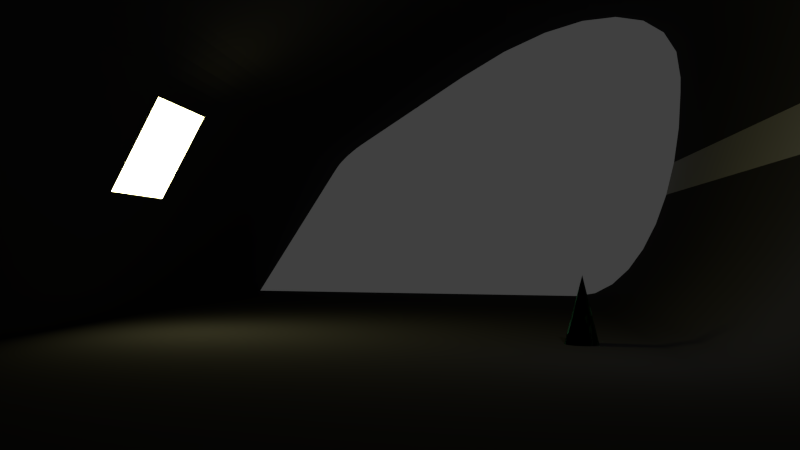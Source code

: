 # Source: backdrop.blend  (saved by Blender 2.76.0; exported with 4.5.12 LTS)
import bpy
from mathutils import Matrix  # noqa: F401  (used for matrix-valued properties, if any)

bpy.ops.wm.read_factory_settings(use_empty=True)
scene = bpy.context.scene
scene.name = 'Scene'

# ---- collections
col_collection_1 = bpy.data.collections.new('Collection 1'); scene.collection.children.link(col_collection_1)

# ---- materials (node trees are filled in below, after node groups)
mat_crystal = bpy.data.materials.new('Crystal')
mat_crystal.alpha_threshold = 0.0
mat_crystal.roughness = 0.5
mat_metal_wall = bpy.data.materials.new('Metal wall')
mat_metal_wall.alpha_threshold = 0.0
mat_metal_wall.roughness = 0.5
mat_window = bpy.data.materials.new('Window')
mat_window.alpha_threshold = 0.0
mat_window.roughness = 0.5
mat_white_band = bpy.data.materials.new('White band')
mat_white_band.alpha_threshold = 0.0
mat_white_band.roughness = 0.5

# ---- material node trees
mat_crystal.use_nodes = True; mat_crystal.node_tree.nodes.clear()
_N = mat_crystal.node_tree.nodes; _L = mat_crystal.node_tree.links
n0 = _N.new('ShaderNodeOutputMaterial'); n0.name = 'Material Output'; n0.location = (300, 300)
n1 = _N.new('ShaderNodeTexVoronoi'); n1.name = 'Voronoi Texture'; n1.location = (110, 100)
n2 = _N.new('ShaderNodeBsdfGlass'); n2.name = 'Glass BSDF'; n2.location = (10, 300)
n2.distribution = 'BECKMANN'
n2.inputs[0].default_value = (0.1794, 0.8, 0.3241, 1.0)
n2.inputs[2].default_value = 1.45
n3 = _N.new('ShaderNodeDisplacement'); n3.name = 'Displacement'; n3.location = (0, 0)
n3.inputs[1].default_value = 0.0
n3.inputs[2].default_value = 0.1
n4 = _N.new('ShaderNodeMath'); n4.name = 'Math'; n4.location = (0, 0)
n4.operation = 'MULTIPLY'
_L.new(n2.outputs[0], n0.inputs[0])
_L.new(n3.outputs[0], n0.inputs[2])
_L.new(n4.outputs[0], n3.inputs[0])
_L.new(n1.outputs[0], n4.inputs[0])
_L.new(n1.outputs[0], n4.inputs[1])
n0.is_active_output = True
mat_metal_wall.use_nodes = True; mat_metal_wall.node_tree.nodes.clear()
_N = mat_metal_wall.node_tree.nodes; _L = mat_metal_wall.node_tree.links
n0 = _N.new('ShaderNodeOutputMaterial'); n0.name = 'Material Output'; n0.location = (300, 300)
n1 = _N.new('ShaderNodeBsdfDiffuse'); n1.name = 'Diffuse BSDF'; n1.location = (10, 300)
n1.inputs[0].default_value = (0.04878, 0.04798, 0.05222, 1.0)
_L.new(n1.outputs[0], n0.inputs[0])
n0.is_active_output = True
mat_window.use_nodes = True; mat_window.node_tree.nodes.clear()
_N = mat_window.node_tree.nodes; _L = mat_window.node_tree.links
n0 = _N.new('ShaderNodeOutputMaterial'); n0.name = 'Material Output'; n0.location = (300, 300)
n1 = _N.new('ShaderNodeEmission'); n1.name = 'Emission'; n1.location = (10, 300)
n1.inputs[0].default_value = (0.8, 0.7437, 0.3121, 1.0)
n1.inputs[1].default_value = 10.0
_L.new(n1.outputs[0], n0.inputs[0])
n0.is_active_output = True
mat_white_band.use_nodes = True; mat_white_band.node_tree.nodes.clear()
_N = mat_white_band.node_tree.nodes; _L = mat_white_band.node_tree.links
n0 = _N.new('ShaderNodeOutputMaterial'); n0.name = 'Material Output'; n0.location = (300, 300)
n1 = _N.new('ShaderNodeBsdfDiffuse'); n1.name = 'Diffuse BSDF'; n1.location = (10, 300)
n1.inputs[0].default_value = (0.3588, 0.3588, 0.3588, 1.0)
_L.new(n1.outputs[0], n0.inputs[0])
n0.is_active_output = True

# ---- world
world_world = bpy.data.worlds.new('World'); scene.world = world_world
world_world.color = (0.05088, 0.05088, 0.05088)
world_world.use_sun_shadow = False
world_world.sun_shadow_jitter_overblur = 0.0
world_world.cycles.sampling_method = 'MANUAL'
world_world.cycles.sample_map_resolution = 256

# ---- cameras
cam_camera = bpy.data.cameras.new('Camera')
cam_camera.clip_end = 100.0
cam_camera.lens = 35.0
cam_camera.sensor_width = 32.0
cam_camera.sensor_height = 18.0
cam_camera.ortho_scale = 7.314
cam_camera.dof.focus_distance = 0.0

# ---- lights
light_lamp = bpy.data.lights.new('Lamp', 'POINT')
light_lamp.transmission_factor = 0.0
light_lamp.cutoff_distance = 30.0
light_lamp.energy = 100.0
light_lamp.shadow_buffer_clip_start = 1.001
light_lamp.shadow_soft_size = 0.1
light_lamp.shadow_maximum_resolution = 0.006
light_lamp.use_absolute_resolution = True
light_lamp.cycles.use_multiple_importance_sampling = False

# ---- meshes
me_cone = bpy.data.meshes.new('Cone')
me_cone.from_pydata([(0.0, 1.0, 0.0), (0.0, 0.0, 2.0), (0.1951, 0.9808, 0.0), (0.3827, 0.9239, 0.0), (0.5556, 0.8315, 0.0), (0.7071, 0.7071, 0.0), (0.8315, 0.5556, 0.0), (0.9239, 0.3827, 0.0), (0.9808, 0.1951, 0.0), (1.0, 7.55e-08, 0.0), (0.9808, -0.1951, 0.0), (0.9239, -0.3827, 0.0), (0.8315, -0.5556, 0.0), (0.7071, -0.7071, 0.0), (0.5556, -0.8315, 0.0), (0.3827, -0.9239, 0.0), (0.1951, -0.9808, 0.0), (-3.258e-07, -1.0, 0.0), (-0.1951, -0.9808, 0.0), (-0.3827, -0.9239, 0.0), (-0.5556, -0.8315, 0.0), (-0.7071, -0.7071, 0.0), (-0.8315, -0.5556, 0.0), (-0.9239, -0.3827, 0.0), (-0.9808, -0.1951, 0.0), (-1.0, 9.656e-07, 0.0), (-0.9808, 0.1951, 0.0), (-0.9239, 0.3827, 0.0), (-0.8315, 0.5556, 0.0), (-0.7071, 0.7071, 0.0), (-0.5556, 0.8315, 0.0), (-0.3827, 0.9239, 0.0), (-0.1951, 0.9808, 0.0), (0.0, 1.0, 0.0), (0.1951, 0.9808, 0.0), (0.3827, 0.9239, 0.0), (0.5556, 0.8315, 0.0), (0.7071, 0.7071, 0.0), (0.8315, 0.5556, 0.0), (0.9239, 0.3827, 0.0), (0.9808, 0.1951, 0.0), (1.0, 7.55e-08, 0.0), (0.9808, -0.1951, 0.0), (0.9239, -0.3827, 0.0), (0.8315, -0.5556, 0.0), (0.7071, -0.7071, 0.0), (0.5556, -0.8315, 0.0), (0.3827, -0.9239, 0.0), (0.1951, -0.9808, 0.0), (-3.258e-07, -1.0, 0.0), (-0.1951, -0.9808, 0.0), (-0.3827, -0.9239, 0.0), (-0.5556, -0.8315, 0.0), (-0.7071, -0.7071, 0.0), (-0.8315, -0.5556, 0.0), (-0.9239, -0.3827, 0.0), (-0.9808, -0.1951, 0.0), (-1.0, 9.656e-07, 0.0), (-0.9808, 0.1951, 0.0), (-0.9239, 0.3827, 0.0), (-0.8315, 0.5556, 0.0), (-0.7071, 0.7071, 0.0), (-0.5556, 0.8315, 0.0), (-0.3827, 0.9239, 0.0), (-0.1951, 0.9808, 0.0)], [], [(31, 1, 32), (0, 1, 2), (30, 1, 31), (29, 1, 30), (28, 1, 29), (27, 1, 28), (26, 1, 27), (25, 1, 26), (24, 1, 25), (23, 1, 24), (22, 1, 23), (21, 1, 22), (20, 1, 21), (19, 1, 20), (18, 1, 19), (17, 1, 18), (16, 1, 17), (15, 1, 16), (14, 1, 15), (13, 1, 14), (12, 1, 13), (11, 1, 12), (10, 1, 11), (9, 1, 10), (8, 1, 9), (7, 1, 8), (6, 1, 7), (5, 1, 6), (4, 1, 5), (3, 1, 4), (32, 1, 0), (2, 1, 3), (15, 16, 48, 47), (33, 34, 35, 36, 37, 38, 39, 40, 41, 42, 43, 44, 45, 46, 47, 48, 49, 50, 51, 52, 53, 54, 55, 56, 57, 58, 59, 60, 61, 62, 63, 64), (22, 23, 55, 54), (2, 3, 35, 34), (29, 30, 62, 61), (9, 10, 42, 41), (16, 17, 49, 48), (23, 24, 56, 55), (3, 4, 36, 35), (30, 31, 63, 62), (10, 11, 43, 42), (17, 18, 50, 49), (24, 25, 57, 56), (4, 5, 37, 36), (31, 32, 64, 63), (11, 12, 44, 43), (18, 19, 51, 50), (32, 0, 33, 64), (25, 26, 58, 57), (5, 6, 38, 37), (12, 13, 45, 44), (19, 20, 52, 51), (26, 27, 59, 58), (6, 7, 39, 38), (13, 14, 46, 45), (20, 21, 53, 52), (0, 2, 34, 33), (27, 28, 60, 59), (7, 8, 40, 39), (14, 15, 47, 46), (21, 22, 54, 53), (28, 29, 61, 60), (8, 9, 41, 40)])
me_cone.polygons.foreach_set('use_smooth', [True] * 65)
me_cone.materials.append(mat_crystal)
me_cone.use_remesh_preserve_volume = False
me_cone.use_remesh_preserve_attributes = False
me_cone.use_mirror_vertex_groups = False
me_cone.update()
me_plane = bpy.data.meshes.new('Plane')
me_plane.from_pydata([(-0.1558, -2.064, 4.768e-07), (0.0001144, -2.064, 4.768e-07), (-0.08831, -1.523, 6.976), (-0.1142, -1.731, 4.295), (0.04162, -1.731, 4.295), (0.06756, -1.523, 6.976), (1.0, -1.523, 6.976), (1.0, -1.731, 4.295), (-1.0, -1.731, 4.295), (-1.0, -1.523, 6.976), (-1.0, -2.064, 0.0), (1.0, -2.064, 0.0), (-1.0, 0.2829, 0.0), (1.0, 0.2829, 0.0), (-1.0, 1.0, 11.73), (-1.0, 0.4074, 0.1782), (-1.0, 0.5281, 0.7072), (-1.0, 0.6414, 1.571), (-1.0, 0.7438, 2.744), (-1.0, 0.8322, 4.189), (-1.0, 0.9039, 5.864), (-1.0, 0.9568, 7.716), (-1.0, 0.9891, 9.691), (1.0, 1.0, 11.73), (1.0, 0.9891, 9.691), (1.0, 0.9568, 7.716), (1.0, 0.9039, 5.864), (1.0, 0.8322, 4.189), (1.0, 0.7438, 2.744), (1.0, 0.6414, 1.571), (1.0, 0.5281, 0.7072), (1.0, 0.4074, 0.1782), (0.07793, -1.311, 8.734), (0.07121, -1.493, 7.353), (0.0777, -1.346, 8.533), (0.07703, -1.382, 8.298), (0.07596, -1.418, 8.046), (0.07457, -1.449, 7.793), (0.07295, -1.475, 7.557), (-0.07793, -1.311, 8.734), (-0.08466, -1.493, 7.353), (-0.07816, -1.346, 8.533), (-0.07883, -1.382, 8.298), (-0.0799, -1.418, 8.046), (-0.0813, -1.449, 7.793), (-0.08292, -1.475, 7.557), (1.0, -1.493, 7.353), (1.0, -1.311, 8.734), (1.0, -1.475, 7.557), (1.0, -1.449, 7.793), (1.0, -1.418, 8.046), (1.0, -1.382, 8.298), (1.0, -1.346, 8.533), (-1.0, -1.311, 8.734), (-1.0, -1.493, 7.353), (-1.0, -1.346, 8.533), (-1.0, -1.382, 8.298), (-1.0, -1.418, 8.046), (-1.0, -1.449, 7.793), (-1.0, -1.475, 7.557), (-1.0, 1.0, 12.58), (-1.0, -0.563, 12.72), (-1.0, 0.97, 14.07), (-1.0, 0.881, 15.19), (-1.0, 0.7366, 15.89), (-1.0, 0.5422, 16.13), (-1.0, 0.3053, 15.93), (-1.0, 0.03511, 15.27), (-1.0, -0.2581, 14.19), (1.0, -0.563, 12.72), (1.0, 1.0, 12.58), (1.0, -0.2581, 14.19), (1.0, 0.03511, 15.27), (1.0, 0.3053, 15.93), (1.0, 0.5422, 16.13), (1.0, 0.7366, 15.89), (1.0, 0.881, 15.19), (1.0, 0.97, 14.07), (-0.07793, 1.0, 12.58), (-0.07793, -0.563, 12.72), (-0.07793, 0.97, 14.07), (-0.07793, 0.881, 15.19), (-0.07793, 0.7366, 15.89), (-0.07793, 0.5422, 16.13), (-0.07793, 0.3053, 15.93), (-0.07793, 0.03511, 15.27), (-0.07793, -0.2581, 14.19), (0.07793, 1.0, 12.58), (0.07793, -0.563, 12.72), (0.07793, 0.97, 14.07), (0.07793, 0.881, 15.19), (0.07793, 0.7366, 15.89), (0.07793, 0.5422, 16.13), (0.07793, 0.3053, 15.93), (0.07793, 0.03511, 15.27), (0.07793, -0.2581, 14.19)], [], [(0, 3, 4, 1), (3, 2, 5, 4), (14, 23, 70, 87, 78, 60), (10, 11, 13, 12), (23, 14, 22, 24), (24, 22, 21, 25), (25, 21, 20, 26), (26, 20, 19, 27), (27, 19, 18, 28), (28, 18, 17, 29), (29, 17, 16, 30), (30, 16, 15, 31), (32, 88, 69, 47), (33, 5, 2, 40), (0, 10, 8, 3), (2, 3, 8, 9), (5, 6, 7, 4), (4, 7, 11, 1), (2, 9, 54, 40), (31, 15, 12, 13), (33, 46, 6, 5), (53, 39, 41, 55), (55, 41, 42, 56), (56, 42, 43, 57), (57, 43, 44, 58), (58, 44, 45, 59), (59, 45, 40, 54), (33, 40, 45, 38), (38, 45, 44, 37), (37, 44, 43, 36), (36, 43, 42, 35), (35, 42, 41, 34), (34, 41, 39, 32), (32, 47, 52, 34), (34, 52, 51, 35), (35, 51, 50, 36), (36, 50, 49, 37), (37, 49, 48, 38), (38, 48, 46, 33), (88, 32, 39, 79), (79, 61, 68, 86), (86, 68, 67, 85), (85, 67, 66, 84), (84, 66, 65, 83), (83, 65, 64, 82), (82, 64, 63, 81), (81, 63, 62, 80), (80, 62, 60, 78), (88, 79, 86, 95), (95, 86, 85, 94), (94, 85, 84, 93), (93, 84, 83, 92), (92, 83, 82, 91), (91, 82, 81, 90), (90, 81, 80, 89), (89, 80, 78, 87), (69, 88, 95, 71), (71, 95, 94, 72), (72, 94, 93, 73), (73, 93, 92, 74), (74, 92, 91, 75), (75, 91, 90, 76), (76, 90, 89, 77), (77, 89, 87, 70), (61, 79, 39, 53)])
me_plane.polygons.foreach_set('use_smooth', [0, 0, 1, 1, 1, 1, 1, 1, 1, 1, 1, 1, 0, 0, 0, 0, 0, 0, 0, 1, 0, 0, 0, 0, 0, 0, 0, 0, 0, 0, 0, 0, 0, 0, 0, 0, 0, 0, 0, 0, 0, 0, 0, 0, 1, 1, 1, 1, 0, 0, 0, 0, 1, 1, 1, 1, 0, 0, 0, 0, 1, 1, 1, 1, 0])
me_plane.polygons.foreach_set('material_index', [0, 1, 0, 0, 0, 0, 2, 0, 0, 0, 0, 0, 0, 0, 0, 0, 0, 0, 0, 0, 0, 0, 0, 0, 0, 0, 0, 0, 0, 0, 0, 0, 0, 0, 0, 0, 0, 0, 0, 0, 0, 0, 0, 0, 0, 0, 0, 0, 0, 0, 0, 0, 0, 0, 0, 0, 0, 0, 0, 0, 0, 0, 0, 0, 0])
me_plane.materials.append(mat_metal_wall)
me_plane.materials.append(mat_window)
me_plane.materials.append(mat_white_band)
me_plane.use_remesh_preserve_volume = False
me_plane.use_remesh_preserve_attributes = False
me_plane.use_mirror_vertex_groups = False
me_plane.update()

# ---- objects
ob_cone = bpy.data.objects.new('Cone', me_cone)
ob_wall_and_window = bpy.data.objects.new('Wall and window', me_plane)
ob_lamp = bpy.data.objects.new('Lamp', light_lamp)
ob_camera = bpy.data.objects.new('Camera', cam_camera)

# ---- transforms, parenting, visibility, modifiers, constraints
ob_cone.location = (0.0, 0.0, 0.0)
ob_cone.scale = (0.5, 0.5, 1.0)
ob_cone.lineart.crease_threshold = 0.0
ob_wall_and_window.location = (0.0, 0.0, 0.0)
ob_wall_and_window.scale = (25.49, 7.97, 1.0)
ob_wall_and_window.lineart.crease_threshold = 0.0
ob_lamp.location = (4.076, 1.005, 5.904)
ob_lamp.rotation_euler = (0.6503, 0.05522, 1.866)
ob_lamp.lock_rotations_4d = False
ob_lamp.empty_display_type = 'ARROWS'
ob_lamp.color = (0.0, 0.0, 0.0, 0.0)
ob_lamp.lineart.crease_threshold = 0.0
ob_camera.location = (25.8, -2.539, 2.802)
ob_camera.rotation_euler = (1.594, -0.01117, -4.605)
ob_camera.lock_rotations_4d = False
ob_camera.empty_display_type = 'ARROWS'
ob_camera.color = (0.0, 0.0, 0.0, 0.0)
ob_camera.display_type = 'WIRE'
ob_camera.lineart.crease_threshold = 0.0

# ---- collection membership
col_collection_1.objects.link(ob_cone)
col_collection_1.objects.link(ob_wall_and_window)
col_collection_1.objects.link(ob_lamp)
col_collection_1.objects.link(ob_camera)

# ---- scene / render settings (as saved in the file)
scene.camera = ob_camera
scene.frame_start = 1; scene.frame_end = 250; scene.frame_set(1)
scene.render.engine = 'CYCLES'
scene.render.resolution_percentage = 50
scene.render.dither_intensity = 0.0
scene.cycles.use_denoising = False
scene.cycles.samples = 10
scene.cycles.sampling_pattern = 'TABULATED_SOBOL'
scene.cycles.light_sampling_threshold = 0.0
scene.cycles.use_adaptive_sampling = False
scene.cycles.use_light_tree = False
scene.cycles.blur_glossy = 0.0
scene.cycles.pixel_filter_type = 'GAUSSIAN'
scene.cycles.sample_clamp_indirect = 0.0
scene.view_settings.view_transform = 'Standard'
bpy.context.view_layer.update()
